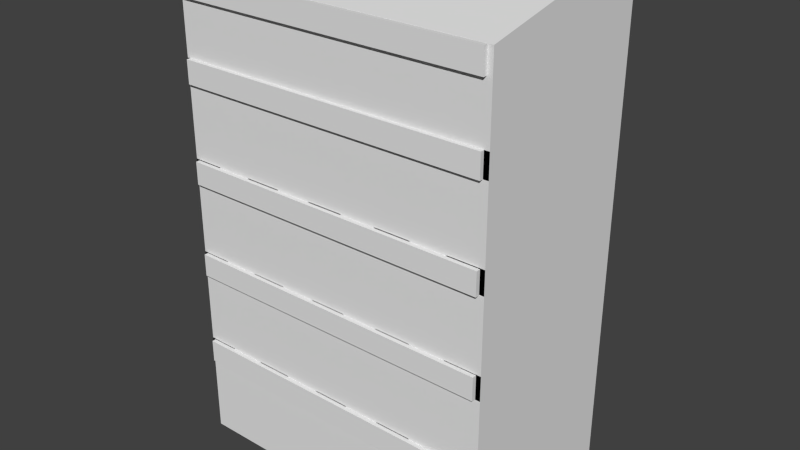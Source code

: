 # Source: skyscraper_new_blend.blend  (saved by Blender 2.65.0; exported with 4.5.12 LTS)
import bpy
from mathutils import Matrix  # noqa: F401  (used for matrix-valued properties, if any)

bpy.ops.wm.read_factory_settings(use_empty=True)
scene = bpy.context.scene
scene.name = 'Scene'

# ---- collections
col_collection_1 = bpy.data.collections.new('Collection 1'); scene.collection.children.link(col_collection_1)

# ---- world
world_world = bpy.data.worlds.new('World'); scene.world = world_world
world_world.color = (0.05088, 0.05088, 0.05088)
world_world.use_sun_shadow = False
world_world.sun_shadow_jitter_overblur = 0.0
world_world.cycles.sampling_method = 'MANUAL'
world_world.cycles.sample_map_resolution = 256

# ---- meshes
me_cube = bpy.data.meshes.new('Cube')
me_cube.from_pydata([(-1.0, -0.6499, 0.04551), (-1.0, 0.6499, 0.04551), (1.0, 0.6499, 0.04551), (1.0, -0.6499, 0.04551), (1.0, 0.6499, 2.695), (1.0, -0.6499, 2.695), (1.0, 0.6499, 1.381), (1.0, -0.6499, 1.381), (1.0, 0.6499, 0.7173), (1.0, -0.6499, 0.7173), (1.0, 0.6499, 2.038), (1.0, -0.6499, 2.038), (0.0, 0.6499, 0.04551), (0.0, -0.6499, 0.04551), (0.5, -0.6499, 0.04551), (0.5, 0.6499, 0.04551), (-0.5, 0.6499, 0.04551), (-0.5, -0.6499, 0.04551), (0.75, -0.6499, 0.04551), (0.75, 0.6499, 0.04551), (0.25, -0.6499, 0.04551), (0.25, 0.6499, 0.04551), (-0.25, 0.6499, 0.04551), (-0.25, -0.6499, 0.04551), (-0.75, 0.6499, 0.04551), (-0.75, -0.6499, 0.04551), (1.0, 0.6499, 1.881), (1.0, -0.6499, 1.881), (1.0, 0.6499, 1.217), (1.0, -0.6499, 1.217), (1.0, 0.6499, 0.5455), (1.0, -0.6499, 0.5455), (1.0, 0.6499, 2.538), (1.0, -0.6499, 2.538), (-1.0, -0.6499, 3.129), (-1.0, 0.6499, 3.129), (1.0, 0.6499, 3.129), (1.0, -0.6499, 3.129), (0.0, 0.6499, 3.129), (0.0, -0.6499, 3.129), (0.5, 0.6499, 3.129), (0.5, -0.6499, 3.129), (-0.5, -0.6499, 3.129), (-0.5, 0.6499, 3.129), (0.75, 0.6499, 3.129), (0.75, -0.6499, 3.129), (0.25, 0.6499, 3.129), (0.25, -0.6499, 3.129), (-0.25, -0.6499, 3.129), (-0.25, 0.6499, 3.129), (-0.75, -0.6499, 3.129), (-0.75, 0.6499, 3.129), (-1.213, -0.6499, 0.04551), (-1.213, 0.6499, 0.04551), (-1.213, -0.6499, 2.695), (-1.213, 0.6499, 2.695), (-1.213, -0.6499, 1.381), (-1.213, 0.6499, 1.381), (-1.213, 0.6499, 0.7173), (-1.213, -0.6499, 0.7173), (-1.213, -0.6499, 2.038), (-1.213, 0.6499, 2.038), (-1.213, -0.6499, 1.881), (-1.213, 0.6499, 1.881), (-1.213, 0.6499, 1.217), (-1.213, -0.6499, 1.217), (-1.213, 0.6499, 0.5455), (-1.213, -0.6499, 0.5455), (-1.213, -0.6499, 2.538), (-1.213, 0.6499, 2.538), (-1.213, -0.6499, 3.129), (-1.213, 0.6499, 3.129), (1.0, 0.6499, -0.004169), (1.0, -0.6499, -0.004169), (-1.213, -0.6499, -0.004169), (-1.213, 0.6499, -0.004169), (-1.213, -0.6499, 3.231), (-1.213, 0.6499, 3.231), (1.0, 0.6499, 3.231), (1.0, -0.6499, 3.231), (1.0, 0.0, 3.129), (-1.213, 0.0, 3.129), (-1.213, 0.0, 3.364), (1.0, 0.0, 3.364), (-1.192, -0.6758, 2.695), (-1.192, -0.6758, 2.538), (-1.192, -0.634, 2.695), (-1.192, -0.634, 2.538), (0.9645, -0.6758, 2.695), (0.9645, -0.6758, 2.538), (0.9645, -0.634, 2.695), (0.9645, -0.634, 2.538), (-1.188, -0.679, 2.033), (-1.188, -0.679, 1.877), (-1.188, -0.6375, 2.033), (-1.188, -0.6375, 1.877), (0.9678, -0.679, 2.033), (0.9678, -0.679, 1.877), (0.9678, -0.6376, 2.033), (0.9678, -0.6376, 1.877), (-1.188, -0.679, 1.377), (-1.188, -0.679, 1.221), (-1.188, -0.6375, 1.377), (-1.188, -0.6375, 1.221), (0.9678, -0.679, 1.377), (0.9678, -0.679, 1.221), (0.9678, -0.6376, 1.377), (0.9678, -0.6376, 1.221), (-1.188, -0.679, 0.7126), (-1.188, -0.679, 0.5561), (-1.188, -0.6375, 0.7126), (-1.188, -0.6375, 0.5561), (0.9678, -0.679, 0.7126), (0.9678, -0.679, 0.5561), (0.9678, -0.6376, 0.7126), (0.9678, -0.6376, 0.5561), (-1.192, 0.6357, 2.695), (-1.192, 0.6357, 2.538), (-1.192, 0.6771, 2.695), (-1.192, 0.6771, 2.538), (0.9645, 0.6357, 2.695), (0.9645, 0.6357, 2.538), (0.9645, 0.6771, 2.695), (0.9645, 0.6771, 2.538), (-1.188, 0.6321, 2.033), (-1.188, 0.6321, 1.877), (-1.188, 0.6739, 2.033), (-1.188, 0.6739, 1.877), (0.9678, 0.6321, 2.033), (0.9678, 0.6321, 1.877), (0.9678, 0.6738, 2.033), (0.9678, 0.6738, 1.877), (-1.188, 0.6321, 1.377), (-1.188, 0.6321, 1.221), (-1.188, 0.6739, 1.377), (-1.188, 0.6739, 1.221), (0.9678, 0.6321, 1.377), (0.9678, 0.6321, 1.221), (0.9678, 0.6738, 1.377), (0.9678, 0.6738, 1.221), (-1.188, 0.6321, 0.7126), (-1.188, 0.6321, 0.5561), (-1.188, 0.6739, 0.7126), (-1.188, 0.6739, 0.5561), (0.9678, 0.6321, 0.7126), (0.9678, 0.6321, 0.5561), (0.9678, 0.6738, 0.7126), (0.9678, 0.6738, 0.5561), (-1.192, -0.6758, 3.23), (-1.192, -0.6758, 3.073), (-1.192, -0.634, 3.23), (-1.192, -0.634, 3.073), (0.9645, -0.6758, 3.23), (0.9645, -0.6758, 3.073), (0.9645, -0.634, 3.23), (0.9645, -0.634, 3.073), (-1.192, 0.6357, 3.23), (-1.192, 0.6357, 3.073), (-1.192, 0.6771, 3.23), (-1.192, 0.6771, 3.073), (0.9645, 0.6357, 3.23), (0.9645, 0.6357, 3.073), (0.9645, 0.6771, 3.23), (0.9645, 0.6771, 3.073), (-1.0, -0.6499, 0.04551), (-1.0, 0.6499, 0.04551), (-1.0, -0.6499, 2.695), (-1.0, 0.6499, 2.695), (-1.0, -0.6499, 1.381), (-1.0, 0.6499, 1.381), (-1.0, 0.6499, 0.7173), (-1.0, -0.6499, 0.7173), (-1.0, -0.6499, 2.038), (-1.0, 0.6499, 2.038), (0.0, 0.6499, 2.695), (0.0, 0.6499, 0.04551), (0.0, -0.6499, 2.695), (0.0, -0.6499, 0.04551), (0.0, 0.6499, 1.381), (0.0, -0.6499, 1.381), (0.0, 0.6499, 0.7173), (0.0, -0.6499, 0.7173), (0.0, 0.6499, 2.038), (0.0, -0.6499, 2.038), (0.5, 0.6499, 2.695), (0.5, -0.6499, 0.04551), (0.5, -0.6499, 1.381), (0.5, -0.6499, 0.7173), (0.5, -0.6499, 2.038), (0.5, 0.6499, 0.04551), (0.5, -0.6499, 2.695), (0.5, 0.6499, 1.381), (0.5, 0.6499, 0.7173), (0.5, 0.6499, 2.038), (-0.5, 0.6499, 0.04551), (-0.5, -0.6499, 2.695), (-0.5, 0.6499, 1.381), (-0.5, 0.6499, 0.7173), (-0.5, 0.6499, 2.038), (-0.5, 0.6499, 2.695), (-0.5, -0.6499, 0.04551), (-0.5, -0.6499, 1.381), (-0.5, -0.6499, 0.7173), (-0.5, -0.6499, 2.038), (0.75, 0.6499, 2.695), (0.75, -0.6499, 0.04551), (0.75, -0.6499, 1.381), (0.75, -0.6499, 0.7173), (0.75, -0.6499, 2.038), (0.75, 0.6499, 0.04551), (0.75, -0.6499, 2.695), (0.75, 0.6499, 1.381), (0.75, 0.6499, 0.7173), (0.75, 0.6499, 2.038), (0.25, 0.6499, 2.695), (0.25, -0.6499, 0.04551), (0.25, -0.6499, 1.381), (0.25, -0.6499, 0.7173), (0.25, -0.6499, 2.038), (0.25, 0.6499, 0.04551), (0.25, -0.6499, 2.695), (0.25, 0.6499, 1.381), (0.25, 0.6499, 0.7173), (0.25, 0.6499, 2.038), (-0.25, 0.6499, 0.04551), (-0.25, -0.6499, 2.695), (-0.25, 0.6499, 1.381), (-0.25, 0.6499, 0.7173), (-0.25, 0.6499, 2.038), (-0.25, 0.6499, 2.695), (-0.25, -0.6499, 0.04551), (-0.25, -0.6499, 1.381), (-0.25, -0.6499, 0.7173), (-0.25, -0.6499, 2.038), (-0.75, 0.6499, 0.04551), (-0.75, -0.6499, 2.695), (-0.75, 0.6499, 1.381), (-0.75, 0.6499, 0.7173), (-0.75, 0.6499, 2.038), (-0.75, 0.6499, 2.695), (-0.75, -0.6499, 0.04551), (-0.75, -0.6499, 1.381), (-0.75, -0.6499, 0.7173), (-0.75, -0.6499, 2.038), (-1.0, -0.6499, 1.881), (-1.0, 0.6499, 1.881), (0.0, 0.6499, 1.881), (0.0, -0.6499, 1.881), (0.5, 0.6499, 1.881), (0.5, -0.6499, 1.881), (-0.5, -0.6499, 1.881), (-0.5, 0.6499, 1.881), (0.75, 0.6499, 1.881), (0.75, -0.6499, 1.881), (0.25, -0.6499, 1.881), (0.25, 0.6499, 1.881), (-0.25, 0.6499, 1.881), (-0.25, -0.6499, 1.881), (-0.75, -0.6499, 1.881), (-0.75, 0.6499, 1.881), (-1.0, 0.6499, 1.217), (-1.0, -0.6499, 1.217), (0.0, 0.6499, 1.217), (0.0, -0.6499, 1.217), (0.5, 0.6499, 1.217), (0.5, -0.6499, 1.217), (-0.5, -0.6499, 1.217), (-0.5, 0.6499, 1.217), (0.75, 0.6499, 1.217), (0.75, -0.6499, 1.217), (0.25, -0.6499, 1.217), (0.25, 0.6499, 1.217), (-0.25, 0.6499, 1.217), (-0.25, -0.6499, 1.217), (-0.75, -0.6499, 1.217), (-0.75, 0.6499, 1.217), (-1.0, 0.6499, 0.5455), (-1.0, -0.6499, 0.5455), (0.0, 0.6499, 0.5455), (0.0, -0.6499, 0.5455), (0.5, 0.6499, 0.5455), (0.5, -0.6499, 0.5455), (-0.5, -0.6499, 0.5455), (-0.5, 0.6499, 0.5455), (0.75, 0.6499, 0.5455), (0.75, -0.6499, 0.5455), (0.25, -0.6499, 0.5455), (0.25, 0.6499, 0.5455), (-0.25, 0.6499, 0.5455), (-0.25, -0.6499, 0.5455), (-0.75, -0.6499, 0.5455), (-0.75, 0.6499, 0.5455), (-1.0, -0.6499, 2.538), (-1.0, 0.6499, 2.538), (0.0, 0.6499, 2.538), (0.0, -0.6499, 2.538), (0.5, 0.6499, 2.538), (0.5, -0.6499, 2.538), (-0.5, -0.6499, 2.538), (-0.5, 0.6499, 2.538), (0.75, 0.6499, 2.538), (0.75, -0.6499, 2.538), (0.25, -0.6499, 2.538), (0.25, 0.6499, 2.538), (-0.25, 0.6499, 2.538), (-0.25, -0.6499, 2.538), (-0.75, -0.6499, 2.538), (-0.75, 0.6499, 2.538), (-1.0, -0.6499, 3.129), (-1.0, 0.6499, 3.129), (0.0, 0.6499, 3.129), (0.0, -0.6499, 3.129), (0.5, 0.6499, 3.129), (0.5, -0.6499, 3.129), (-0.5, -0.6499, 3.129), (-0.5, 0.6499, 3.129), (0.75, 0.6499, 3.129), (0.75, -0.6499, 3.129), (0.25, 0.6499, 3.129), (0.25, -0.6499, 3.129), (-0.25, -0.6499, 3.129), (-0.25, 0.6499, 3.129), (-0.75, -0.6499, 3.129), (-0.75, 0.6499, 3.129), (-0.1064, 0.0, 3.364), (-0.1064, -0.6499, 3.231), (-0.1064, -0.6499, 3.129), (-0.1064, 0.6499, 3.129), (-0.1064, 0.6499, 3.231)], [], [(1, 53, 71, 35), (67, 31, 9, 59), (65, 29, 7, 56), (66, 58, 8, 30), (64, 57, 6, 28), (62, 27, 11, 60), (68, 33, 5, 54), (63, 61, 10, 26), (16, 24, 51, 43), (80, 36, 78, 83), (12, 22, 49, 38), (15, 21, 46, 40), (3, 37, 45, 18), (14, 41, 47, 20), (13, 39, 48, 23), (17, 42, 50, 25), (2, 19, 44, 36), (0, 34, 70, 52), (69, 55, 4, 32), (53, 2, 72, 75), (52, 74, 73, 3), (325, 326, 37, 79), (81, 70, 76, 82), (325, 324, 82, 76), (37, 80, 83, 79), (37, 73, 72, 36), (71, 75, 74, 70), (328, 327, 71, 77), (324, 328, 77, 82), (71, 81, 82, 77), (85, 84, 86, 87), (89, 91, 90, 88), (84, 88, 90, 86), (87, 91, 89, 85), (85, 89, 88, 84), (93, 92, 94, 95), (97, 99, 98, 96), (92, 96, 98, 94), (95, 99, 97, 93), (93, 97, 96, 92), (101, 100, 102, 103), (105, 107, 106, 104), (100, 104, 106, 102), (103, 107, 105, 101), (101, 105, 104, 100), (109, 108, 110, 111), (113, 115, 114, 112), (108, 112, 114, 110), (111, 115, 113, 109), (109, 113, 112, 108), (117, 116, 118, 119), (121, 123, 122, 120), (116, 120, 122, 118), (119, 123, 121, 117), (118, 122, 123, 119), (125, 124, 126, 127), (129, 131, 130, 128), (124, 128, 130, 126), (127, 131, 129, 125), (126, 130, 131, 127), (133, 132, 134, 135), (137, 139, 138, 136), (132, 136, 138, 134), (135, 139, 137, 133), (134, 138, 139, 135), (141, 140, 142, 143), (145, 147, 146, 144), (140, 144, 146, 142), (143, 147, 145, 141), (142, 146, 147, 143), (149, 148, 150, 151), (153, 155, 154, 152), (148, 152, 154, 150), (151, 155, 153, 149), (149, 153, 152, 148), (157, 156, 158, 159), (161, 163, 162, 160), (156, 160, 162, 158), (159, 163, 161, 157), (158, 162, 163, 159), (290, 277, 164, 240), (166, 235, 322, 308), (258, 244, 168, 241), (274, 261, 171, 242), (306, 292, 172, 243), (286, 279, 177, 215), (195, 225, 320, 314), (254, 247, 179, 216), (270, 263, 181, 217), (302, 295, 183, 218), (285, 281, 185, 205), (253, 249, 186, 206), (269, 265, 187, 207), (301, 297, 188, 208), (289, 282, 200, 230), (229, 199, 315, 321), (257, 250, 201, 231), (273, 266, 202, 232), (305, 298, 203, 233), (280, 284, 209, 189), (248, 252, 211, 191), (264, 268, 212, 192), (296, 300, 213, 193), (278, 287, 219, 175), (246, 255, 221, 178), (262, 271, 222, 180), (294, 303, 223, 182), (283, 288, 224, 194), (251, 256, 226, 196), (267, 272, 227, 197), (299, 304, 228, 198), (276, 291, 234, 165), (245, 259, 236, 169), (260, 275, 237, 170), (293, 307, 238, 173), (176, 220, 319, 311), (190, 210, 317, 313), (239, 167, 309, 323), (214, 174, 310, 318), (204, 184, 312, 316), (76, 70, 326, 325), (79, 83, 324, 325), (78, 36, 327, 328), (83, 78, 328, 324)])
_uv = me_cube.uv_layers.new(name='UVMap')
_uv.uv.foreach_set('vector', [0.6136, 0.6126, 0.5818, 0.6126, 0.5818, 0.9184, 0.6136, 0.9184, 0.5, 0.5971, 1.0, 0.5971, 1.0, 0.6229, 0.5, 0.6229, 0.5, 0.6979, 1.0, 0.6979, 1.0, 0.7225, 0.5, 0.7225, 0.5818, 0.6622, 0.5818, 0.6792, 0.9123, 0.6792, 0.9123, 0.6622, 0.5818, 0.7288, 0.5818, 0.7451, 0.9123, 0.7451, 0.9123, 0.7288, 0.5, 0.7975, 1.0, 0.7975, 1.0, 0.821, 0.5, 0.821, 0.5, 0.896, 1.0, 0.896, 1.0, 0.9195, 0.5, 0.9195, 0.5818, 0.7947, 0.5818, 0.8102, 0.9123, 0.8102, 0.9123, 0.7947, 0.6882, 0.6126, 0.6509, 0.6126, 0.6509, 0.9184, 0.6882, 0.9184, 0.75, 0.9374, 1.0, 0.9374, 1.0, 0.9512, 0.75, 1.0, 0.7629, 0.6126, 0.7256, 0.6126, 0.7256, 0.9184, 0.7629, 0.9184, 0.8376, 0.6126, 0.8003, 0.6126, 0.8003, 0.9184, 0.8376, 0.9184, 1.0, 0.5221, 1.0, 0.9847, 0.9435, 0.9847, 0.9435, 0.5221, 0.887, 0.5221, 0.887, 0.9847, 0.8305, 0.9847, 0.8305, 0.5221, 0.774, 0.5221, 0.774, 0.9847, 0.7175, 0.9847, 0.7175, 0.5221, 0.6611, 0.5221, 0.6611, 0.9847, 0.6046, 0.9847, 0.6046, 0.5221, 0.9123, 0.6126, 0.8749, 0.6126, 0.8749, 0.9184, 0.9123, 0.9184, 0.5481, 0.5221, 0.5481, 0.9847, 0.5, 0.9847, 0.5, 0.5221, 0.5818, 0.8598, 0.5818, 0.8753, 0.9123, 0.8753, 0.9123, 0.8598, 0.5818, 0.6126, 0.9123, 0.6126, 0.9123, 0.598, 0.5818, 0.598, 0.5, 0.5221, 0.5, 0.5, 1.0, 0.5, 1.0, 0.5221, 0.75, 1.0, 0.75, 0.9847, 1.0, 0.9847, 1.0, 1.0, 0.75, 0.9374, 0.5, 0.9374, 0.5, 0.9512, 0.75, 1.0, 0.0, 0.0, 0.5, 0.0, 0.5, 0.5, 0.0, 0.5, 0.5, 0.9374, 0.75, 0.9374, 0.75, 1.0, 0.5, 0.9512, 0.5, 0.5, 0.5, 1.0, 1.0, 1.0, 1.0, 0.5, 0.5, 0.5, 0.5, 1.0, 1.0, 1.0, 1.0, 0.5, 0.747, 0.9285, 0.747, 0.9184, 0.5818, 0.9184, 0.5818, 0.9285, 0.0, 0.0, 0.5, 0.0, 0.5, 0.5, 0.0, 0.5, 1.0, 0.9374, 0.75, 0.9374, 0.75, 1.0, 1.0, 0.9512, 0.5234, 0.5234, 0.9766, 0.5234, 0.9766, 0.9766, 0.5234, 0.9766, 0.5234, 0.5234, 0.9766, 0.5234, 0.9766, 0.9766, 0.5234, 0.9766, 0.03137, 0.01937, 0.4846, 0.01937, 0.4846, 0.4726, 0.03137, 0.4726, 0.5234, 0.5234, 0.9766, 0.5234, 0.9766, 0.9766, 0.5234, 0.9766, 0.5234, 0.5234, 0.9766, 0.5234, 0.9766, 0.9766, 0.5234, 0.9766, 0.5234, 0.5234, 0.9766, 0.5234, 0.9766, 0.9766, 0.5234, 0.9766, 0.5234, 0.5234, 0.9766, 0.5234, 0.9766, 0.9766, 0.5234, 0.9766, 0.03137, 0.01937, 0.4846, 0.01937, 0.4846, 0.4726, 0.03137, 0.4726, 0.5234, 0.5234, 0.9766, 0.5234, 0.9766, 0.9766, 0.5234, 0.9766, 0.5234, 0.5234, 0.9766, 0.5234, 0.9766, 0.9766, 0.5234, 0.9766, 0.5234, 0.5234, 0.9766, 0.5234, 0.9766, 0.9766, 0.5234, 0.9766, 0.5234, 0.5234, 0.9766, 0.5234, 0.9766, 0.9766, 0.5234, 0.9766, 0.03137, 0.01937, 0.4846, 0.01937, 0.4846, 0.4726, 0.03137, 0.4726, 0.5234, 0.5234, 0.9766, 0.5234, 0.9766, 0.9766, 0.5234, 0.9766, 0.5234, 0.5234, 0.9766, 0.5234, 0.9766, 0.9766, 0.5234, 0.9766, 0.5234, 0.5234, 0.9766, 0.5234, 0.9766, 0.9766, 0.5234, 0.9766, 0.5234, 0.5234, 0.9766, 0.5234, 0.9766, 0.9766, 0.5234, 0.9766, 0.03137, 0.01937, 0.4846, 0.01937, 0.4846, 0.4726, 0.03137, 0.4726, 0.5234, 0.5234, 0.9766, 0.5234, 0.9766, 0.9766, 0.5234, 0.9766, 0.5234, 0.5234, 0.9766, 0.5234, 0.9766, 0.9766, 0.5234, 0.9766, 0.5234, 0.5234, 0.9766, 0.5234, 0.9766, 0.9766, 0.5234, 0.9766, 0.5234, 0.5234, 0.9766, 0.5234, 0.9766, 0.9766, 0.5234, 0.9766, 0.03137, 0.01937, 0.4846, 0.01937, 0.4846, 0.4726, 0.03137, 0.4726, 0.5234, 0.5234, 0.9766, 0.5234, 0.9766, 0.9766, 0.5234, 0.9766, 0.5234, 0.5234, 0.9766, 0.5234, 0.9766, 0.9766, 0.5234, 0.9766, 0.5234, 0.5234, 0.9766, 0.5234, 0.9766, 0.9766, 0.5234, 0.9766, 0.5234, 0.5234, 0.9766, 0.5234, 0.9766, 0.9766, 0.5234, 0.9766, 0.03137, 0.01937, 0.4846, 0.01937, 0.4846, 0.4726, 0.03137, 0.4726, 0.5234, 0.5234, 0.9766, 0.5234, 0.9766, 0.9766, 0.5234, 0.9766, 0.5234, 0.5234, 0.9766, 0.5234, 0.9766, 0.9766, 0.5234, 0.9766, 0.5234, 0.5234, 0.9766, 0.5234, 0.9766, 0.9766, 0.5234, 0.9766, 0.5234, 0.5234, 0.9766, 0.5234, 0.9766, 0.9766, 0.5234, 0.9766, 0.03137, 0.01937, 0.4846, 0.01937, 0.4846, 0.4726, 0.03137, 0.4726, 0.5234, 0.5234, 0.9766, 0.5234, 0.9766, 0.9766, 0.5234, 0.9766, 0.5234, 0.5234, 0.9766, 0.5234, 0.9766, 0.9766, 0.5234, 0.9766, 0.5234, 0.5234, 0.9766, 0.5234, 0.9766, 0.9766, 0.5234, 0.9766, 0.5234, 0.5234, 0.9766, 0.5234, 0.9766, 0.9766, 0.5234, 0.9766, 0.03137, 0.01937, 0.4846, 0.01937, 0.4846, 0.4726, 0.03137, 0.4726, 0.5234, 0.5234, 0.9766, 0.5234, 0.9766, 0.9766, 0.5234, 0.9766, 0.5234, 0.5234, 0.9766, 0.5234, 0.9766, 0.9766, 0.5234, 0.9766, 0.5234, 0.5234, 0.9766, 0.5234, 0.9766, 0.9766, 0.5234, 0.9766, 0.5234, 0.5234, 0.9766, 0.5234, 0.9766, 0.9766, 0.5234, 0.9766, 0.03137, 0.01937, 0.4846, 0.01937, 0.4846, 0.4726, 0.03137, 0.4726, 0.5234, 0.5234, 0.9766, 0.5234, 0.9766, 0.9766, 0.5234, 0.9766, 0.5234, 0.5234, 0.9766, 0.5234, 0.9766, 0.9766, 0.5234, 0.9766, 0.5234, 0.5234, 0.9766, 0.5234, 0.9766, 0.9766, 0.5234, 0.9766, 0.5234, 0.5234, 0.9766, 0.5234, 0.9766, 0.9766, 0.5234, 0.9766, 0.03137, 0.01937, 0.4846, 0.01937, 0.4846, 0.4726, 0.03137, 0.4726, 0.5234, 0.5234, 0.9766, 0.5234, 0.9766, 0.9766, 0.5234, 0.9766, 0.5234, 0.5234, 0.9766, 0.5234, 0.9766, 0.9766, 0.5234, 0.9766, 0.3103, 0.7422, 0.3103, 0.5098, 0.6217, 0.5098, 0.6217, 0.7422, 0.3103, 0.7422, 0.3103, 0.5098, 0.6217, 0.5098, 0.6217, 0.7422, 0.6217, 0.5098, 0.6217, 0.7422, 0.3103, 0.7422, 0.3103, 0.5098, 0.6217, 0.5098, 0.6217, 0.7422, 0.3103, 0.7422, 0.3103, 0.5098, 0.6217, 0.5098, 0.6217, 0.7422, 0.3103, 0.7422, 0.3103, 0.5098, 0.3103, 0.7422, 0.3103, 0.5098, 0.6217, 0.5098, 0.6217, 0.7422, 0.3103, 0.7422, 0.3103, 0.5098, 0.6217, 0.5098, 0.6217, 0.7422, 0.6217, 0.5098, 0.6217, 0.7422, 0.3103, 0.7422, 0.3103, 0.5098, 0.6217, 0.5098, 0.6217, 0.7422, 0.3103, 0.7422, 0.3103, 0.5098, 0.6217, 0.5098, 0.6217, 0.7422, 0.3103, 0.7422, 0.3103, 0.5098, 0.3103, 0.7422, 0.3103, 0.5098, 0.6217, 0.5098, 0.6217, 0.7422, 0.6217, 0.5098, 0.6217, 0.7422, 0.3103, 0.7422, 0.3103, 0.5098, 0.6217, 0.5098, 0.6217, 0.7422, 0.3103, 0.7422, 0.3103, 0.5098, 0.6217, 0.5098, 0.6217, 0.7422, 0.3103, 0.7422, 0.3103, 0.5098, 0.1564, 0.865, 0.09193, 0.865, 0.09193, 0.7726, 0.1564, 0.7726, 0.3103, 0.7422, 0.3103, 0.5098, 0.6217, 0.5098, 0.6217, 0.7422, 0.6217, 0.5098, 0.6217, 0.7422, 0.3103, 0.7422, 0.3103, 0.5098, 0.6217, 0.5098, 0.6217, 0.7422, 0.3103, 0.7422, 0.3103, 0.5098, 0.6217, 0.5098, 0.6217, 0.7422, 0.3103, 0.7422, 0.3103, 0.5098, 0.3103, 0.7422, 0.3103, 0.5098, 0.6217, 0.5098, 0.6217, 0.7422, 0.6217, 0.5098, 0.6217, 0.7422, 0.3103, 0.7422, 0.3103, 0.5098, 0.6217, 0.5098, 0.6217, 0.7422, 0.3103, 0.7422, 0.3103, 0.5098, 0.6217, 0.5098, 0.6217, 0.7422, 0.3103, 0.7422, 0.3103, 0.5098, 0.3103, 0.7422, 0.3103, 0.5098, 0.6217, 0.5098, 0.6217, 0.7422, 0.6217, 0.5098, 0.6217, 0.7422, 0.3103, 0.7422, 0.3103, 0.5098, 0.6217, 0.5098, 0.6217, 0.7422, 0.3103, 0.7422, 0.3103, 0.5098, 0.6217, 0.5098, 0.6217, 0.7422, 0.3103, 0.7422, 0.3103, 0.5098, 0.1564, 0.865, 0.09193, 0.865, 0.09193, 0.7726, 0.1564, 0.7726, 0.6217, 0.5098, 0.6217, 0.7422, 0.3103, 0.7422, 0.3103, 0.5098, 0.6217, 0.5098, 0.6217, 0.7422, 0.3103, 0.7422, 0.3103, 0.5098, 0.6217, 0.5098, 0.6217, 0.7422, 0.3103, 0.7422, 0.3103, 0.5098, 0.3103, 0.7422, 0.3103, 0.5098, 0.6217, 0.5098, 0.6217, 0.7422, 0.6217, 0.5098, 0.6217, 0.7422, 0.3103, 0.7422, 0.3103, 0.5098, 0.6217, 0.5098, 0.6217, 0.7422, 0.3103, 0.7422, 0.3103, 0.5098, 0.6217, 0.5098, 0.6217, 0.7422, 0.3103, 0.7422, 0.3103, 0.5098, 0.3103, 0.7422, 0.3103, 0.5098, 0.6217, 0.5098, 0.6217, 0.7422, 0.3103, 0.7422, 0.3103, 0.5098, 0.6217, 0.5098, 0.6217, 0.7422, 0.3103, 0.7422, 0.3103, 0.5098, 0.6217, 0.5098, 0.6217, 0.7422, 0.3103, 0.7422, 0.3103, 0.5098, 0.6217, 0.5098, 0.6217, 0.7422, 0.3103, 0.7422, 0.3103, 0.5098, 0.6217, 0.5098, 0.6217, 0.7422, 0.5, 1.0, 0.5, 0.9847, 0.75, 0.9847, 0.75, 1.0, 0.0, 0.0, 0.5, 0.0, 0.5, 0.5, 0.0, 0.5, 0.9123, 0.9285, 0.9123, 0.9184, 0.747, 0.9184, 0.747, 0.9285, 0.0, 0.0, 0.5, 0.0, 0.5, 0.5, 0.0, 0.5])
me_cube.use_remesh_preserve_volume = False
me_cube.use_remesh_preserve_attributes = False
me_cube.use_mirror_vertex_groups = False
me_cube.update()

# ---- objects
ob_skyscraper = bpy.data.objects.new('skyscraper', me_cube)

# ---- transforms, parenting, visibility, modifiers, constraints
ob_skyscraper.location = (0.0, 0.0, 0.0)
ob_skyscraper.lineart.crease_threshold = 0.0

# ---- collection membership
col_collection_1.objects.link(ob_skyscraper)

# ---- scene / render settings (as saved in the file)
scene.frame_start = 1; scene.frame_end = 250; scene.frame_set(1)
scene.render.engine = 'BLENDER_EEVEE_NEXT'
scene.render.image_settings.compression = 90
scene.render.resolution_percentage = 50
scene.render.dither_intensity = 0.0
scene.cycles.use_denoising = False
scene.cycles.samples = 10
scene.cycles.sampling_pattern = 'TABULATED_SOBOL'
scene.cycles.light_sampling_threshold = 0.0
scene.cycles.use_adaptive_sampling = False
scene.cycles.use_light_tree = False
scene.cycles.blur_glossy = 0.0
scene.cycles.volume_bounces = 1
scene.cycles.pixel_filter_type = 'GAUSSIAN'
scene.cycles.sample_clamp_indirect = 0.0
scene.view_settings.view_transform = 'Standard'
bpy.context.view_layer.update()

# ---- added for rendering (the .blend has no active camera and no usable light): camera, sun
cam_auto = bpy.data.cameras.new('AutoCamera')
cam_auto.lens = 50.0
cam_auto.sensor_width = 36.0
cam_auto.clip_end = 1000.0
ob_auto_camera = bpy.data.objects.new('AutoCamera', cam_auto)
scene.collection.objects.link(ob_auto_camera)
ob_auto_camera.location = (3.82752, -4.72164, 4.8269)
ob_auto_camera.rotation_euler = (1.09748, -7.21219e-08, 0.694738)
scene.camera = ob_auto_camera
light_auto_sun = bpy.data.lights.new('AutoSun', 'SUN')
light_auto_sun.energy = 3.0
light_auto_sun.angle = 0.0523599
ob_auto_sun = bpy.data.objects.new('AutoSun', light_auto_sun)
scene.collection.objects.link(ob_auto_sun)
ob_auto_sun.rotation_euler = (0.872665, 0.174533, 0.523599)
bpy.context.view_layer.update()
